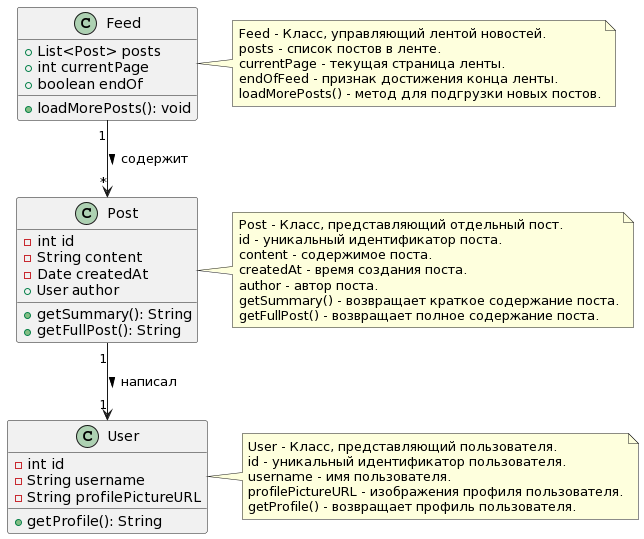

The diagram above was rendered by PlantUML. Its source (embedded in the PNG):
@startuml
class Feed {
  +List<Post> posts
  +int currentPage
  +boolean endOf
  +loadMorePosts(): void
}

class Post {
  -int id
  -String content
  -Date createdAt
  +User author
  +getSummary(): String
  +getFullPost(): String
}

class User {
  -int id
  -String username
  -String profilePictureURL
  +getProfile(): String
}

Feed "1" --> "*" Post : содержит >
Post "1" --> "1" User : написал >

note right of Feed
  Feed - Класс, управляющий лентой новостей.
  posts - список постов в ленте.
  currentPage - текущая страница ленты.
  endOfFeed - признак достижения конца ленты.
  loadMorePosts() - метод для подгрузки новых постов.
end note

note right of Post
  Post - Класс, представляющий отдельный пост.
  id - уникальный идентификатор поста.
  content - содержимое поста.
  createdAt - время создания поста.
  author - автор поста.
  getSummary() - возвращает краткое содержание поста.
  getFullPost() - возвращает полное содержание поста.
end note

note right of User
  User - Класс, представляющий пользователя.
  id - уникальный идентификатор пользователя.
  username - имя пользователя.
  profilePictureURL - изображения профиля пользователя.
  getProfile() - возвращает профиль пользователя.
end note
@enduml